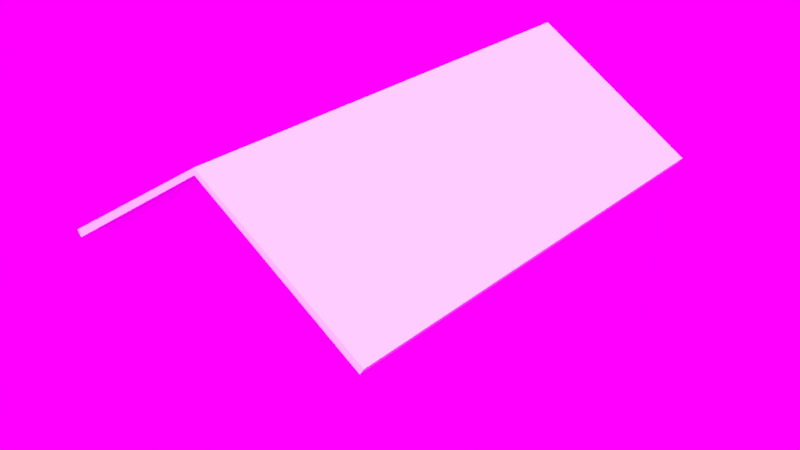 # Source: casa5.blend  (saved by Blender 2.79.0; exported with 4.5.12 LTS)
import bpy
from mathutils import Matrix  # noqa: F401  (used for matrix-valued properties, if any)

bpy.ops.wm.read_factory_settings(use_empty=True)
scene = bpy.context.scene
scene.name = 'Scene'

# ---- collections
col_collection_1 = bpy.data.collections.new('Collection 1'); scene.collection.children.link(col_collection_1)
col_collection_2 = bpy.data.collections.new('Collection 2'); scene.collection.children.link(col_collection_2)
col_collection_2.hide_render = True
col_collection_2.hide_viewport = True

# ---- images (referenced by path relative to the original .blend; pixels are not part of the script)
import os
ASSET_DIR = os.environ.get("B2B_ASSET_DIR", "")  # directory of the original .blend (textures are referenced by path, not embedded)
HERE = os.path.dirname(os.path.abspath(__file__))  # packed textures are extracted next to this script under _unpacked/

def load_image(name, relpath, width, height, colorspace="sRGB"):
    """Load a texture the original file referenced (path relative to the .blend, or extracted next to this script)."""
    p = next((c for c in (os.path.join(HERE, relpath), os.path.join(ASSET_DIR, relpath)) if relpath and os.path.exists(c)), "")
    if p:
        img = bpy.data.images.load(p, check_existing=True)
        img.name = name
    else:  # same state as the original file: an image datablock whose file is absent (Cycles renders it pink)
        img = bpy.data.images.new(name, width, height)
        img.source = "FILE"
        img.filepath = "//" + (relpath or name)
    img.colorspace_settings.name = colorspace
    return img
img_casa5_png = load_image('casa5.png', 'casa5.png', 1024, 1024, 'sRGB')
img_hdr1_hdr = load_image('HDR1.hdr', 'HDR1.hdr', 1024, 1024, 'Linear Rec.709')

# ---- materials (node trees are filled in below, after node groups)
mat_material = bpy.data.materials.new('Material')
mat_material.alpha_threshold = 0.0
mat_material.roughness = 0.5
mat_material.line_color = (0.0, 0.0, 0.0, 1.0)

# ---- material node trees
mat_material.use_nodes = True; mat_material.node_tree.nodes.clear()
_N = mat_material.node_tree.nodes; _L = mat_material.node_tree.links
n0 = _N.new('ShaderNodeOutputMaterial'); n0.name = 'Material Output'; n0.location = (300, 300)
n1 = _N.new('ShaderNodeBsdfDiffuse'); n1.name = 'Diffuse BSDF'; n1.location = (10, 300)
n2 = _N.new('ShaderNodeTexImage'); n2.name = 'Image Texture'; n2.location = (-230, 352)
n2.width = 140
n2.image = img_casa5_png
_L.new(n1.outputs[0], n0.inputs[0])
_L.new(n2.outputs[0], n1.inputs[0])
n0.is_active_output = True

# ---- world
world_world = bpy.data.worlds.new('World'); scene.world = world_world
world_world.use_nodes = True; world_world.node_tree.nodes.clear()
_N = world_world.node_tree.nodes; _L = world_world.node_tree.links
n0 = _N.new('ShaderNodeOutputWorld'); n0.name = 'World Output'; n0.location = (300, 300)
n1 = _N.new('ShaderNodeBackground'); n1.name = 'Background'; n1.location = (10, 300)
n2 = _N.new('ShaderNodeTexEnvironment'); n2.name = 'Environment Texture'; n2.location = (-180, 300)
n2.width = 140
n2.image = img_hdr1_hdr
n3 = _N.new('ShaderNodeMapping'); n3.name = 'Mapping'; n3.location = (-470, 341)
n3.inputs[2].default_value = (0.0, 0.0, 1.571)
n4 = _N.new('ShaderNodeTexCoord'); n4.name = 'Texture Coordinate'; n4.location = (-680, 324)
_L.new(n1.outputs[0], n0.inputs[0])
_L.new(n2.outputs[0], n1.inputs[0])
_L.new(n3.outputs[0], n2.inputs[0])
_L.new(n4.outputs[0], n3.inputs[0])
n0.is_active_output = True
world_world.color = (0.05088, 0.05088, 0.05088)
world_world.use_sun_shadow = False
world_world.sun_shadow_jitter_overblur = 0.0
world_world.cycles.sampling_method = 'MANUAL'

# ---- meshes
me_plane_001 = bpy.data.meshes.new('Plane.001')
me_plane_001.from_pydata([(0.0, 3.0, 0.0), (2.0, 3.0, -1.316), (2.0, -2.384e-07, -1.316), (2.248, 0.0, -1.359), (0.0, 0.0, 0.08355), (2.194, 0.0, -1.443), (2.194, 3.232, -1.443), (0.0, 3.232, 0.0), (2.249, 3.231, -1.36), (0.0, 3.232, 0.08355)], [], [(4, 3, 8, 9), (2, 1, 6, 5), (5, 6, 8, 3), (6, 7, 9, 8), (1, 0, 7, 6)])
_uv = me_plane_001.uv_layers.new(name='UVMap')
_uv.uv.foreach_set('vector', [0.5, 0.7146, 1.624, 0.7146, 1.625, 2.33, 0.5, 2.331, 0.5, 0.7146, 0.5, 2.215, 0.5968, 2.331, 0.5968, 0.7146, 0.7146, 0.6202, 2.331, 0.6202, 2.33, 0.6617, 0.7146, 0.662, 0.5968, 0.6202, -0.5, 1.342, -0.5, 1.383, 0.6246, 0.6617, 0.5, 0.2147, -0.5, 0.2147, -0.5, 0.3306, 0.5968, 0.3306])
me_plane_001.use_remesh_preserve_volume = False
me_plane_001.use_remesh_preserve_attributes = False
me_plane_001.use_mirror_vertex_groups = False
me_plane_001.update()
me_casa5_lod0 = bpy.data.meshes.new('casa5_LOD0')
me_casa5_lod0.from_pydata([(-1.998, 3.429, -0.0693), (-1.998, 3.429, 2.367), (1.998, 3.429, 2.367), (1.998, -2.571, -0.0693), (0.0, -2.571, 3.683), (2.0, -2.571, 2.368), (1.998, 2.572, 1.92), (1.998, 2.572, 0.1147), (1.998, 1.715, 1.92), (1.998, 1.715, 0.1147), (0.4406, 3.429, 0.7752), (0.4406, 3.429, 1.659), (0.0, 3.429, 3.683), (-0.7106, 3.429, 0.7752), (-0.7106, 3.429, 1.659), (1.938, 2.572, 1.92), (1.938, 2.572, 0.1147), (1.938, 1.715, 1.92), (1.938, 1.715, 0.1147), (-0.7106, 3.37, 0.7752), (0.4406, 3.37, 0.7752), (-0.7106, 3.37, 1.659), (0.4406, 3.37, 1.659), (1.998, 2.637, -0.0693), (-1.998, -2.571, 2.367), (1.998, 3.429, -0.0693), (-1.998, -2.571, -0.0693), (1.998, 2.572, -0.0693), (1.998, 1.715, -0.0693), (1.998, 1.651, 0.1147), (1.998, 1.651, 1.92), (1.998, 1.651, -0.0693), (1.998, 1.651, 2.367), (1.998, 2.637, 1.92), (1.998, 1.715, 2.367), (1.998, 2.637, 0.1147), (1.998, 2.637, 2.367), (1.998, 2.572, 2.367), (-0.135, 3.429, 0.7752), (-0.135, 3.429, 1.659), (-0.135, 3.37, 0.7752), (-0.135, 3.37, 1.659), (-0.135, 3.429, -0.0693)], [], [(24, 1, 0, 26), (25, 35, 23), (28, 9, 29, 31), (7, 9, 28, 27), (37, 6, 33, 36), (29, 30, 5, 3), (9, 7, 16, 18), (33, 6, 7, 35), (24, 5, 4), (10, 11, 2, 25), (39, 14, 12), (11, 12, 2), (38, 13, 19, 40), (42, 38, 10, 25), (14, 1, 12), (0, 1, 14, 13), (15, 17, 18, 16), (8, 9, 18, 17), (7, 6, 15, 16), (6, 8, 17, 15), (40, 41, 22, 20), (11, 10, 20, 22), (39, 11, 22, 41), (13, 14, 21, 19), (26, 3, 5, 24), (9, 8, 30, 29), (31, 29, 3), (30, 32, 5), (2, 33, 35, 25), (2, 36, 33), (8, 34, 32, 30), (6, 37, 34, 8), (23, 35, 7, 27), (14, 39, 41, 21), (19, 21, 41, 40), (0, 13, 38, 42), (10, 38, 40, 20), (11, 39, 12)])
_uv = me_casa5_lod0.uv_layers.new(name='UVMap')
_uv.uv.foreach_set('vector', [0.8585, 0.8265, 0.08209, 0.8264, 0.08214, 0.5111, 0.8585, 0.5112, -0.4963, 0.511, -0.5988, 0.5348, -0.5988, 0.511, 0.8215, 0.5159, 0.8215, 0.5507, 0.8094, 0.5507, 0.8094, 0.5159, -0.811, 0.5174, -0.7164, 0.5174, -0.7164, 0.5377, -0.811, 0.5377, 0.8094, 0.977, 0.8094, 0.8923, 0.8215, 0.8923, 0.8215, 0.977, 1.464, 0.5348, 1.464, 0.7684, 0.9178, 0.8266, 0.9176, 0.5113, -0.7164, 0.5443, -0.811, 0.5443, -0.811, 0.5377, -0.7164, 0.5377, 0.8215, 0.8923, 0.8094, 0.8923, 0.8094, 0.5507, 0.8215, 0.5507, -0.4963, 0.8263, 0.021, 0.8264, -0.2378, 0.9966, -0.2953, 0.6206, -0.2953, 0.7351, -0.4971, 0.8269, -0.4971, 0.5111, -0.2207, 0.7351, -0.1461, 0.7351, -0.2382, 0.9975, -0.2953, 0.7351, -0.2382, 0.9975, -0.4971, 0.8269, -0.2207, 0.6206, -0.1461, 0.6206, -0.1461, 0.6283, -0.2207, 0.6283, -0.2207, 0.5111, -0.2207, 0.6206, -0.2953, 0.6206, -0.4971, 0.5111, -0.1461, 0.7351, 0.02081, 0.8269, -0.2382, 0.9975, 0.02081, 0.5111, 0.02081, 0.8269, -0.1461, 0.7351, -0.1461, 0.6206, 6.89e-05, 0.4995, 0.2503, 0.4995, 0.2503, 6.893e-05, 6.89e-05, 6.892e-05, 1.464, 0.7684, 1.464, 0.5348, 1.472, 0.5348, 1.472, 0.7684, -0.5989, 0.5348, -0.5989, 0.7684, -0.6066, 0.7684, -0.6066, 0.5348, -0.811, 0.7715, -0.7094, 0.7715, -0.7094, 0.7786, -0.811, 0.7786, 0.4427, 0.4324, 0.4427, 0.0006005, 0.2498, 0.0006004, 0.2498, 0.4324, -0.2953, 0.7351, -0.2953, 0.6206, -0.2876, 0.6206, -0.2876, 0.7351, -0.2207, 0.7351, -0.2953, 0.7351, -0.2953, 0.7274, -0.2207, 0.7274, -0.1461, 0.6206, -0.1461, 0.7351, -0.1538, 0.7351, -0.1538, 0.6206, -0.4963, 0.511, 0.02081, 0.5111, 0.021, 0.8264, -0.4963, 0.8263, 0.8215, 0.5507, 0.8215, 0.8923, 0.8094, 0.8923, 0.8094, 0.5507, 1.464, 0.511, 1.464, 0.5348, 0.9176, 0.5113, 1.464, 0.7684, 1.464, 0.8263, 0.9178, 0.8266, -0.4963, 0.8263, -0.5989, 0.7684, -0.5988, 0.5348, -0.4963, 0.511, -0.4963, 0.8263, -0.5989, 0.8263, -0.5989, 0.7684, 0.8215, 0.8923, 0.8215, 0.977, 0.8094, 0.977, 0.8094, 0.8923, -0.811, 0.8316, -0.811, 0.7786, -0.7094, 0.7786, -0.7094, 0.8316, 0.8215, 0.5159, 0.8215, 0.5507, 0.8094, 0.5507, 0.8094, 0.5159, -0.1461, 0.7351, -0.2207, 0.7351, -0.2207, 0.7274, -0.1461, 0.7274, 0.2498, 0.4324, 0.2498, 0.0006006, 0.4427, 0.0006005, 0.4427, 0.4324, 0.02081, 0.5111, -0.1461, 0.6206, -0.2207, 0.6206, -0.2207, 0.5111, -0.2953, 0.6206, -0.2207, 0.6206, -0.2207, 0.6283, -0.2953, 0.6283, -0.2953, 0.7351, -0.2207, 0.7351, -0.2382, 0.9975])
_uv.active_render = True
_uv = me_casa5_lod0.uv_layers.new(name='UVMap.001')
_uv.uv.foreach_set('vector', [0.005, 0.995, 0.4798, 0.995, 0.4798, 0.755, 0.005, 0.755, 0.9344, 0.885, 0.9267, 0.94, 0.9344, 0.984, 0.8678, 0.7628, 0.9041, 0.745, 0.8813, 0.745, 0.8677, 0.7625, 0.9141, 0.88, 0.9041, 0.745, 0.8678, 0.7628, 0.9294, 0.88, 0.9519, 0.69, 0.9141, 0.745, 0.9394, 0.745, 0.9532, 0.6957, 0.6111, 0.8906, 0.8788, 0.755, 0.8435, 0.88, 0.6111, 0.88, 0.6111, 0.9638, 0.7223, 0.9638, 0.7223, 0.9425, 0.6111, 0.9425, 0.9091, 0.38, 0.8535, 0.38, 0.8535, 0.62, 0.9091, 0.62, 0.3039, 0.5905, 0.3039, 0.505, 0.4748, 0.505, 0.9647, 0.12, 0.9647, 0.005, 0.7323, 0.005, 0.7323, 0.12, 0.8763, 0.63, 0.8991, 0.63, 0.8535, 0.74, 0.9647, 0.245, 0.7373, 0.245, 0.9647, 0.135, 0.9041, 0.9375, 0.9041, 0.88, 0.8838, 0.88, 0.8838, 0.9375, 0.8485, 0.37, 0.8485, 0.255, 0.7323, 0.255, 0.7323, 0.37, 0.7323, 0.13, 0.7323, 0.24, 0.9597, 0.13, 0.8435, 0.63, 0.7323, 0.63, 0.7323, 0.745, 0.8435, 0.745, 0.8435, 0.38, 0.7323, 0.38, 0.7323, 0.62, 0.8435, 0.62, 0.6111, 0.9325, 0.8435, 0.9325, 0.8435, 0.9112, 0.6111, 0.9112, 0.995, 0.245, 0.995, 0.005, 0.9747, 0.005, 0.9747, 0.245, 0.7323, 0.9638, 0.8435, 0.9638, 0.8435, 0.9425, 0.7323, 0.9425, 0.6011, 0.9375, 0.4898, 0.9375, 0.4898, 0.995, 0.6011, 0.995, 0.8738, 0.995, 0.8738, 0.88, 0.8535, 0.88, 0.8535, 0.995, 0.6667, 0.995, 0.7223, 0.995, 0.7223, 0.9737, 0.6667, 0.9737, 0.9647, 0.995, 0.9647, 0.88, 0.9444, 0.88, 0.9444, 0.995, 0.005, 0.74, 0.005, 0.505, 0.3039, 0.505, 0.3039, 0.5905, 0.6111, 0.9013, 0.9141, 0.63, 0.8788, 0.755, 0.6111, 0.8906, 0.8677, 0.7625, 0.8813, 0.745, 0.8585, 0.745, 0.8788, 0.755, 0.9623, 0.6469, 0.8435, 0.88, 0.9647, 0.38, 0.9091, 0.38, 0.9091, 0.62, 0.9647, 0.62, 0.9647, 0.745, 0.9532, 0.6957, 0.9394, 0.745, 0.9141, 0.63, 0.9394, 0.6361, 0.9206, 0.701, 0.8788, 0.755, 0.9141, 0.745, 0.9519, 0.69, 0.9394, 0.6361, 0.9141, 0.63, 0.9344, 0.984, 0.9267, 0.94, 0.9191, 0.995, 0.9344, 0.995, 0.6111, 0.995, 0.6667, 0.995, 0.6667, 0.9737, 0.6111, 0.9737, 0.6011, 0.88, 0.4898, 0.88, 0.4898, 0.9375, 0.6011, 0.9375, 0.9647, 0.37, 0.9647, 0.255, 0.8485, 0.255, 0.8485, 0.37, 0.9041, 0.995, 0.9041, 0.9375, 0.8838, 0.9375, 0.8838, 0.995, 0.8535, 0.63, 0.8763, 0.63, 0.8535, 0.74])
me_casa5_lod0.materials.append(mat_material)
me_casa5_lod0.use_remesh_preserve_volume = False
me_casa5_lod0.use_remesh_preserve_attributes = False
me_casa5_lod0.use_mirror_vertex_groups = False
me_casa5_lod0.update()
me_casa5_lod1 = bpy.data.meshes.new('casa5_LOD1')
me_casa5_lod1.from_pydata([(-1.998, 3.429, -0.0693), (1.998, 3.429, 2.367), (1.998, -2.571, -0.0693), (0.0, -2.571, 3.683), (2.0, -2.571, 2.368), (-1.998, -2.571, 2.367), (1.998, 3.429, -0.0693), (-1.998, -2.571, -0.0693), (-1.998, 3.429, 2.367), (0.0, 3.429, 3.683)], [], [(5, 8, 0, 7), (5, 4, 3), (7, 2, 4, 5), (2, 6, 1, 4), (8, 1, 6, 0), (8, 9, 1)])
_uv = me_casa5_lod1.uv_layers.new(name='UVMap')
_uv.uv.foreach_set('vector', [0.8949, 0.292, 0.8949, 0.05766, 0.99, 0.05766, 0.99, 0.292, 0.6517, 0.3858, 0.886, 0.3858, 0.7688, 0.4629, 0.6517, 0.243, 0.8859, 0.243, 0.886, 0.3858, 0.6517, 0.3858, 0.6441, 0.02276, 0.6441, 0.4669, 0.4638, 0.4669, 0.4638, 0.02276, 0.8859, 0.1656, 0.6516, 0.1656, 0.6516, 0.02276, 0.8859, 0.02276, 0.8859, 0.1656, 0.7687, 0.2428, 0.6516, 0.1656])
_uv.active_render = True
_uv = me_casa5_lod1.uv_layers.new(name='UVMap.001')
_uv.uv.foreach_set('vector', [0.005, 0.995, 0.4798, 0.995, 0.4798, 0.755, 0.005, 0.755, 0.3039, 0.5905, 0.3039, 0.505, 0.4748, 0.505, 0.005, 0.74, 0.005, 0.505, 0.3039, 0.505, 0.3039, 0.5905, 0.005, 0.505, 0.7323, 0.12, 0.7323, 0.005, 0.3039, 0.505, 0.6061, 0.4781, 0.7323, 0.005, 0.7323, 0.12, 0.4798, 0.755, 0.6061, 0.4781, 0.6061, 0.5, 0.7323, 0.005])
me_casa5_lod1.materials.append(mat_material)
me_casa5_lod1.use_remesh_preserve_volume = False
me_casa5_lod1.use_remesh_preserve_attributes = False
me_casa5_lod1.use_mirror_vertex_groups = False
me_casa5_lod1.update()

# ---- objects
ob_plane = bpy.data.objects.new('Plane', me_plane_001)
ob_casa5_lod0 = bpy.data.objects.new('casa5_LOD0', me_casa5_lod0)
ob_casa5_lod1 = bpy.data.objects.new('casa5_LOD1', me_casa5_lod1)

# ---- transforms, parenting, visibility, modifiers, constraints
ob_plane.location = (0.0, 0.4293, 3.683)
ob_plane.lineart.crease_threshold = 0.0
_m = ob_plane.modifiers.new('Mirror', 'MIRROR')
_m.use_axis = (True, True, False)
_m.use_clip = True
ob_casa5_lod0.location = (0.0, 0.0, 0.0)
ob_casa5_lod0.lineart.crease_threshold = 0.0
ob_casa5_lod1.location = (0.0, 0.0, 0.0)
ob_casa5_lod1.lineart.crease_threshold = 0.0

# ---- collection membership
col_collection_1.objects.link(ob_plane)
col_collection_1.objects.link(ob_casa5_lod0)
col_collection_2.objects.link(ob_casa5_lod1)
col_collection_2.objects.link(ob_plane)

# ---- scene / render settings (as saved in the file)
scene.frame_start = 1; scene.frame_end = 250; scene.frame_set(11)
scene.render.engine = 'CYCLES'
scene.render.resolution_percentage = 50
scene.render.dither_intensity = 0.0
scene.cycles.use_denoising = False
scene.cycles.samples = 128
scene.cycles.sampling_pattern = 'TABULATED_SOBOL'
scene.cycles.use_adaptive_sampling = False
scene.cycles.use_light_tree = False
scene.cycles.blur_glossy = 0.0
scene.cycles.sample_clamp_indirect = 0.0
scene.cycles.bake_type = 'ENVIRONMENT'
scene.view_settings.view_transform = 'Standard'
bpy.context.view_layer.update()

# ---- added for rendering (the .blend has no active camera and no usable light): camera, sun
cam_auto = bpy.data.cameras.new('AutoCamera')
cam_auto.lens = 50.0
cam_auto.sensor_width = 36.0
cam_auto.clip_end = 1000.0
ob_auto_camera = bpy.data.objects.new('AutoCamera', cam_auto)
scene.collection.objects.link(ob_auto_camera)
ob_auto_camera.location = (8.1047, -9.29639, 8.33253)
ob_auto_camera.rotation_euler = (1.09748, -7.21219e-08, 0.694738)
scene.camera = ob_auto_camera
light_auto_sun = bpy.data.lights.new('AutoSun', 'SUN')
light_auto_sun.energy = 3.0
light_auto_sun.angle = 0.0523599
ob_auto_sun = bpy.data.objects.new('AutoSun', light_auto_sun)
scene.collection.objects.link(ob_auto_sun)
ob_auto_sun.rotation_euler = (0.872665, 0.174533, 0.523599)
bpy.context.view_layer.update()
